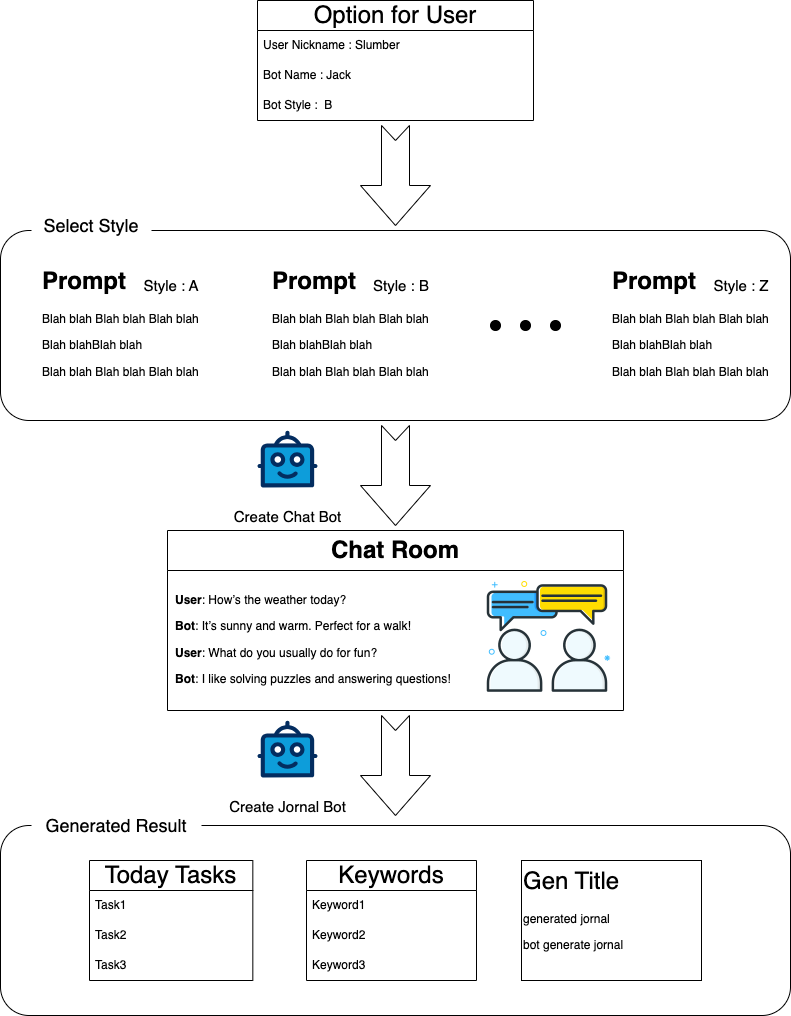

The diagram above was exported from draw.io. Its source (the exported page's mxGraphModel, read from the mxfile embedded in the PNG):
<mxGraphModel dx="2074" dy="1204" grid="1" gridSize="10" guides="1" tooltips="1" connect="1" arrows="1" fold="1" page="1" pageScale="1" pageWidth="827" pageHeight="1169" math="0" shadow="0">
  <root>
    <mxCell id="0" />
    <mxCell id="1" parent="0" />
    <mxCell id="TzYb52GIucoF5g5lfAPc-4" value="&lt;span style=&quot;font-size: 24px;&quot;&gt;Option for User&lt;/span&gt;" style="swimlane;fontStyle=0;childLayout=stackLayout;horizontal=1;startSize=30;horizontalStack=0;resizeParent=1;resizeParentMax=0;resizeLast=0;collapsible=1;marginBottom=0;whiteSpace=wrap;html=1;flipH=1;" vertex="1" parent="1">
      <mxGeometry x="276" y="40" width="276" height="120" as="geometry" />
    </mxCell>
    <mxCell id="TzYb52GIucoF5g5lfAPc-5" value="User Nickname : Slumber" style="text;strokeColor=none;fillColor=none;align=left;verticalAlign=middle;spacingLeft=4;spacingRight=4;overflow=hidden;points=[[0,0.5],[1,0.5]];portConstraint=eastwest;rotatable=0;whiteSpace=wrap;html=1;" vertex="1" parent="TzYb52GIucoF5g5lfAPc-4">
      <mxGeometry y="30" width="276" height="30" as="geometry" />
    </mxCell>
    <mxCell id="TzYb52GIucoF5g5lfAPc-6" value="Bot Name : Jack" style="text;strokeColor=none;fillColor=none;align=left;verticalAlign=middle;spacingLeft=4;spacingRight=4;overflow=hidden;points=[[0,0.5],[1,0.5]];portConstraint=eastwest;rotatable=0;whiteSpace=wrap;html=1;" vertex="1" parent="TzYb52GIucoF5g5lfAPc-4">
      <mxGeometry y="60" width="276" height="30" as="geometry" />
    </mxCell>
    <mxCell id="TzYb52GIucoF5g5lfAPc-7" value="Bot Style :&amp;nbsp; B" style="text;strokeColor=none;fillColor=none;align=left;verticalAlign=middle;spacingLeft=4;spacingRight=4;overflow=hidden;points=[[0,0.5],[1,0.5]];portConstraint=eastwest;rotatable=0;whiteSpace=wrap;html=1;" vertex="1" parent="TzYb52GIucoF5g5lfAPc-4">
      <mxGeometry y="90" width="276" height="30" as="geometry" />
    </mxCell>
    <mxCell id="TzYb52GIucoF5g5lfAPc-29" value="&lt;span style=&quot;font-size: 24px;&quot;&gt;Chat Room&lt;/span&gt;" style="swimlane;whiteSpace=wrap;html=1;startSize=40;" vertex="1" parent="1">
      <mxGeometry x="186" y="570" width="456" height="180" as="geometry" />
    </mxCell>
    <mxCell id="TzYb52GIucoF5g5lfAPc-31" value="&lt;p&gt;&lt;strong&gt;User&lt;/strong&gt;: How’s the weather today?&lt;/p&gt;&lt;p&gt;&lt;strong&gt;Bot&lt;/strong&gt;: It’s sunny and warm. Perfect for a walk!&lt;/p&gt;&lt;p&gt;&lt;strong&gt;User&lt;/strong&gt;: What do you usually do for fun?&lt;/p&gt;&lt;p&gt;&lt;strong&gt;Bot&lt;/strong&gt;: I like solving puzzles and answering questions!&lt;/p&gt;" style="text;html=1;align=left;verticalAlign=middle;resizable=0;points=[];autosize=1;strokeColor=none;fillColor=none;" vertex="1" parent="TzYb52GIucoF5g5lfAPc-29">
      <mxGeometry x="6" y="44" width="300" height="130" as="geometry" />
    </mxCell>
    <mxCell id="TzYb52GIucoF5g5lfAPc-30" value="" style="shape=image;html=1;verticalAlign=top;verticalLabelPosition=bottom;labelBackgroundColor=#ffffff;imageAspect=0;aspect=fixed;image=https://cdn0.iconfinder.com/data/icons/job-seeker/256/conversation_job_seeker_employee_unemployee_work-128.png" vertex="1" parent="TzYb52GIucoF5g5lfAPc-29">
      <mxGeometry x="316" y="44" width="128" height="128" as="geometry" />
    </mxCell>
    <mxCell id="TzYb52GIucoF5g5lfAPc-37" value="" style="html=1;shadow=0;dashed=0;align=center;verticalAlign=middle;shape=mxgraph.arrows2.arrow;dy=0.6;dx=40;notch=15;rotation=90;" vertex="1" parent="1">
      <mxGeometry x="364" y="180" width="100" height="70" as="geometry" />
    </mxCell>
    <mxCell id="TzYb52GIucoF5g5lfAPc-43" value="" style="html=1;shadow=0;dashed=0;align=center;verticalAlign=middle;shape=mxgraph.arrows2.arrow;dy=0.6;dx=40;notch=15;rotation=90;" vertex="1" parent="1">
      <mxGeometry x="364" y="480" width="100" height="70" as="geometry" />
    </mxCell>
    <mxCell id="TzYb52GIucoF5g5lfAPc-44" value="" style="group" vertex="1" connectable="0" parent="1">
      <mxGeometry x="19" y="260" width="790" height="200" as="geometry" />
    </mxCell>
    <mxCell id="TzYb52GIucoF5g5lfAPc-36" value="" style="rounded=1;whiteSpace=wrap;html=1;fillColor=none;" vertex="1" parent="TzYb52GIucoF5g5lfAPc-44">
      <mxGeometry y="10" width="790" height="190" as="geometry" />
    </mxCell>
    <mxCell id="TzYb52GIucoF5g5lfAPc-13" value="&lt;h1 style=&quot;margin-top: 0px;&quot;&gt;Prompt&lt;/h1&gt;&lt;p&gt;Blah blah&amp;nbsp;Blah blah&amp;nbsp;Blah blah&lt;/p&gt;&lt;p&gt;Blah blahBlah blah&lt;br&gt;&lt;/p&gt;&lt;p&gt;Blah blah&amp;nbsp;Blah blah&amp;nbsp;Blah blah&lt;br&gt;&lt;/p&gt;&lt;p&gt;&lt;br&gt;&lt;/p&gt;" style="text;html=1;whiteSpace=wrap;overflow=hidden;rounded=0;" vertex="1" parent="TzYb52GIucoF5g5lfAPc-44">
      <mxGeometry x="40" y="40" width="180" height="120" as="geometry" />
    </mxCell>
    <mxCell id="TzYb52GIucoF5g5lfAPc-14" value="&lt;h1 style=&quot;margin-top: 0px;&quot;&gt;Prompt&lt;/h1&gt;&lt;p&gt;Blah blah&amp;nbsp;Blah blah&amp;nbsp;Blah blah&lt;/p&gt;&lt;p&gt;Blah blahBlah blah&lt;br&gt;&lt;/p&gt;&lt;p&gt;Blah blah&amp;nbsp;Blah blah&amp;nbsp;Blah blah&lt;br&gt;&lt;/p&gt;&lt;p&gt;&lt;br&gt;&lt;/p&gt;" style="text;html=1;whiteSpace=wrap;overflow=hidden;rounded=0;" vertex="1" parent="TzYb52GIucoF5g5lfAPc-44">
      <mxGeometry x="270" y="40" width="180" height="120" as="geometry" />
    </mxCell>
    <mxCell id="TzYb52GIucoF5g5lfAPc-15" value="&lt;h1 style=&quot;margin-top: 0px;&quot;&gt;Prompt&lt;/h1&gt;&lt;p&gt;Blah blah&amp;nbsp;Blah blah&amp;nbsp;Blah blah&lt;/p&gt;&lt;p&gt;Blah blahBlah blah&lt;br&gt;&lt;/p&gt;&lt;p&gt;Blah blah&amp;nbsp;Blah blah&amp;nbsp;Blah blah&lt;br&gt;&lt;/p&gt;&lt;p&gt;&lt;br&gt;&lt;/p&gt;" style="text;html=1;whiteSpace=wrap;overflow=hidden;rounded=0;" vertex="1" parent="TzYb52GIucoF5g5lfAPc-44">
      <mxGeometry x="610" y="40" width="180" height="120" as="geometry" />
    </mxCell>
    <mxCell id="TzYb52GIucoF5g5lfAPc-19" value="" style="ellipse;whiteSpace=wrap;html=1;aspect=fixed;fillColor=#000000;" vertex="1" parent="TzYb52GIucoF5g5lfAPc-44">
      <mxGeometry x="490" y="100" width="10" height="10" as="geometry" />
    </mxCell>
    <mxCell id="TzYb52GIucoF5g5lfAPc-20" value="" style="ellipse;whiteSpace=wrap;html=1;aspect=fixed;fillColor=#000000;" vertex="1" parent="TzYb52GIucoF5g5lfAPc-44">
      <mxGeometry x="520" y="100" width="10" height="10" as="geometry" />
    </mxCell>
    <mxCell id="TzYb52GIucoF5g5lfAPc-21" value="" style="ellipse;whiteSpace=wrap;html=1;aspect=fixed;fillColor=#000000;" vertex="1" parent="TzYb52GIucoF5g5lfAPc-44">
      <mxGeometry x="550" y="100" width="10" height="10" as="geometry" />
    </mxCell>
    <mxCell id="TzYb52GIucoF5g5lfAPc-40" value="&lt;font style=&quot;font-size: 15px;&quot;&gt;Style : A&lt;/font&gt;" style="text;html=1;align=center;verticalAlign=middle;whiteSpace=wrap;rounded=0;" vertex="1" parent="TzYb52GIucoF5g5lfAPc-44">
      <mxGeometry x="141" y="50" width="60" height="30" as="geometry" />
    </mxCell>
    <mxCell id="TzYb52GIucoF5g5lfAPc-41" value="&lt;font style=&quot;font-size: 15px;&quot;&gt;Style : B&lt;/font&gt;" style="text;html=1;align=center;verticalAlign=middle;whiteSpace=wrap;rounded=0;" vertex="1" parent="TzYb52GIucoF5g5lfAPc-44">
      <mxGeometry x="371" y="50" width="60" height="30" as="geometry" />
    </mxCell>
    <mxCell id="TzYb52GIucoF5g5lfAPc-42" value="&lt;font style=&quot;font-size: 15px;&quot;&gt;Style : Z&lt;/font&gt;" style="text;html=1;align=center;verticalAlign=middle;whiteSpace=wrap;rounded=0;" vertex="1" parent="TzYb52GIucoF5g5lfAPc-44">
      <mxGeometry x="711" y="50" width="60" height="30" as="geometry" />
    </mxCell>
    <mxCell id="TzYb52GIucoF5g5lfAPc-61" value="&lt;font style=&quot;font-size: 15px;&quot;&gt;Create Chat Bot&lt;/font&gt;" style="verticalLabelPosition=bottom;aspect=fixed;html=1;shape=mxgraph.salesforce.bots;" vertex="1" parent="1">
      <mxGeometry x="276" y="470" width="60" height="57" as="geometry" />
    </mxCell>
    <mxCell id="TzYb52GIucoF5g5lfAPc-62" value="&lt;font style=&quot;font-size: 15px;&quot;&gt;Create Jornal Bot&lt;/font&gt;" style="verticalLabelPosition=bottom;aspect=fixed;html=1;shape=mxgraph.salesforce.bots;" vertex="1" parent="1">
      <mxGeometry x="276" y="760" width="60" height="57" as="geometry" />
    </mxCell>
    <mxCell id="TzYb52GIucoF5g5lfAPc-66" value="" style="html=1;shadow=0;dashed=0;align=center;verticalAlign=middle;shape=mxgraph.arrows2.arrow;dy=0.6;dx=40;notch=15;rotation=90;" vertex="1" parent="1">
      <mxGeometry x="364" y="770" width="100" height="70" as="geometry" />
    </mxCell>
    <mxCell id="TzYb52GIucoF5g5lfAPc-38" value="&lt;font style=&quot;font-size: 18px;&quot;&gt;Select Style&lt;/font&gt;" style="text;html=1;align=center;verticalAlign=middle;whiteSpace=wrap;rounded=0;fillColor=default;" vertex="1" parent="1">
      <mxGeometry x="50" y="250" width="120" height="30" as="geometry" />
    </mxCell>
    <mxCell id="TzYb52GIucoF5g5lfAPc-82" value="" style="group" vertex="1" connectable="0" parent="1">
      <mxGeometry x="19" y="865" width="790" height="190" as="geometry" />
    </mxCell>
    <mxCell id="TzYb52GIucoF5g5lfAPc-78" value="" style="rounded=1;whiteSpace=wrap;html=1;fillColor=none;" vertex="1" parent="TzYb52GIucoF5g5lfAPc-82">
      <mxGeometry width="790" height="190" as="geometry" />
    </mxCell>
    <mxCell id="TzYb52GIucoF5g5lfAPc-81" value="" style="group" vertex="1" connectable="0" parent="TzYb52GIucoF5g5lfAPc-82">
      <mxGeometry x="89" y="35" width="612" height="120" as="geometry" />
    </mxCell>
    <mxCell id="TzYb52GIucoF5g5lfAPc-47" value="&lt;font style=&quot;font-size: 24px;&quot;&gt;Today Tasks&lt;/font&gt;" style="swimlane;fontStyle=0;childLayout=stackLayout;horizontal=1;startSize=30;horizontalStack=0;resizeParent=1;resizeParentMax=0;resizeLast=0;collapsible=1;marginBottom=0;whiteSpace=wrap;html=1;" vertex="1" parent="TzYb52GIucoF5g5lfAPc-81">
      <mxGeometry width="163.33" height="120" as="geometry" />
    </mxCell>
    <mxCell id="TzYb52GIucoF5g5lfAPc-48" value="Task1" style="text;strokeColor=none;fillColor=none;align=left;verticalAlign=middle;spacingLeft=4;spacingRight=4;overflow=hidden;points=[[0,0.5],[1,0.5]];portConstraint=eastwest;rotatable=0;whiteSpace=wrap;html=1;" vertex="1" parent="TzYb52GIucoF5g5lfAPc-47">
      <mxGeometry y="30" width="163.33" height="30" as="geometry" />
    </mxCell>
    <mxCell id="TzYb52GIucoF5g5lfAPc-49" value="Task2" style="text;strokeColor=none;fillColor=none;align=left;verticalAlign=middle;spacingLeft=4;spacingRight=4;overflow=hidden;points=[[0,0.5],[1,0.5]];portConstraint=eastwest;rotatable=0;whiteSpace=wrap;html=1;" vertex="1" parent="TzYb52GIucoF5g5lfAPc-47">
      <mxGeometry y="60" width="163.33" height="30" as="geometry" />
    </mxCell>
    <mxCell id="TzYb52GIucoF5g5lfAPc-50" value="Task3" style="text;strokeColor=none;fillColor=none;align=left;verticalAlign=middle;spacingLeft=4;spacingRight=4;overflow=hidden;points=[[0,0.5],[1,0.5]];portConstraint=eastwest;rotatable=0;whiteSpace=wrap;html=1;" vertex="1" parent="TzYb52GIucoF5g5lfAPc-47">
      <mxGeometry y="90" width="163.33" height="30" as="geometry" />
    </mxCell>
    <mxCell id="TzYb52GIucoF5g5lfAPc-55" value="&lt;font style=&quot;font-size: 24px;&quot;&gt;Keywords&lt;/font&gt;" style="swimlane;fontStyle=0;childLayout=stackLayout;horizontal=1;startSize=30;horizontalStack=0;resizeParent=1;resizeParentMax=0;resizeLast=0;collapsible=1;marginBottom=0;whiteSpace=wrap;html=1;" vertex="1" parent="TzYb52GIucoF5g5lfAPc-81">
      <mxGeometry x="217" width="170" height="120" as="geometry">
        <mxRectangle x="230" y="850" width="150" height="40" as="alternateBounds" />
      </mxGeometry>
    </mxCell>
    <mxCell id="TzYb52GIucoF5g5lfAPc-56" value="Keyword1" style="text;strokeColor=none;fillColor=none;align=left;verticalAlign=middle;spacingLeft=4;spacingRight=4;overflow=hidden;points=[[0,0.5],[1,0.5]];portConstraint=eastwest;rotatable=0;whiteSpace=wrap;html=1;" vertex="1" parent="TzYb52GIucoF5g5lfAPc-55">
      <mxGeometry y="30" width="170" height="30" as="geometry" />
    </mxCell>
    <mxCell id="TzYb52GIucoF5g5lfAPc-57" value="Keyword2" style="text;strokeColor=none;fillColor=none;align=left;verticalAlign=middle;spacingLeft=4;spacingRight=4;overflow=hidden;points=[[0,0.5],[1,0.5]];portConstraint=eastwest;rotatable=0;whiteSpace=wrap;html=1;" vertex="1" parent="TzYb52GIucoF5g5lfAPc-55">
      <mxGeometry y="60" width="170" height="30" as="geometry" />
    </mxCell>
    <mxCell id="TzYb52GIucoF5g5lfAPc-58" value="Keyword3" style="text;strokeColor=none;fillColor=none;align=left;verticalAlign=middle;spacingLeft=4;spacingRight=4;overflow=hidden;points=[[0,0.5],[1,0.5]];portConstraint=eastwest;rotatable=0;whiteSpace=wrap;html=1;" vertex="1" parent="TzYb52GIucoF5g5lfAPc-55">
      <mxGeometry y="90" width="170" height="30" as="geometry" />
    </mxCell>
    <mxCell id="TzYb52GIucoF5g5lfAPc-60" value="&lt;h1 style=&quot;margin-top: 0px;&quot;&gt;&lt;span style=&quot;font-weight: normal;&quot;&gt;Gen Title&lt;/span&gt;&lt;/h1&gt;&lt;p&gt;generated jornal&amp;nbsp;&lt;/p&gt;&lt;p&gt;bot generate jornal&lt;/p&gt;&lt;p&gt;&lt;br&gt;&lt;/p&gt;" style="text;html=1;whiteSpace=wrap;overflow=hidden;rounded=0;strokeColor=default;" vertex="1" parent="TzYb52GIucoF5g5lfAPc-81">
      <mxGeometry x="432" width="180" height="120" as="geometry" />
    </mxCell>
    <mxCell id="TzYb52GIucoF5g5lfAPc-79" value="&lt;span style=&quot;font-size: 18px;&quot;&gt;Generated Result&lt;/span&gt;" style="text;html=1;align=center;verticalAlign=middle;whiteSpace=wrap;rounded=0;fillColor=default;" vertex="1" parent="1">
      <mxGeometry x="50" y="850" width="170" height="30" as="geometry" />
    </mxCell>
  </root>
</mxGraphModel>